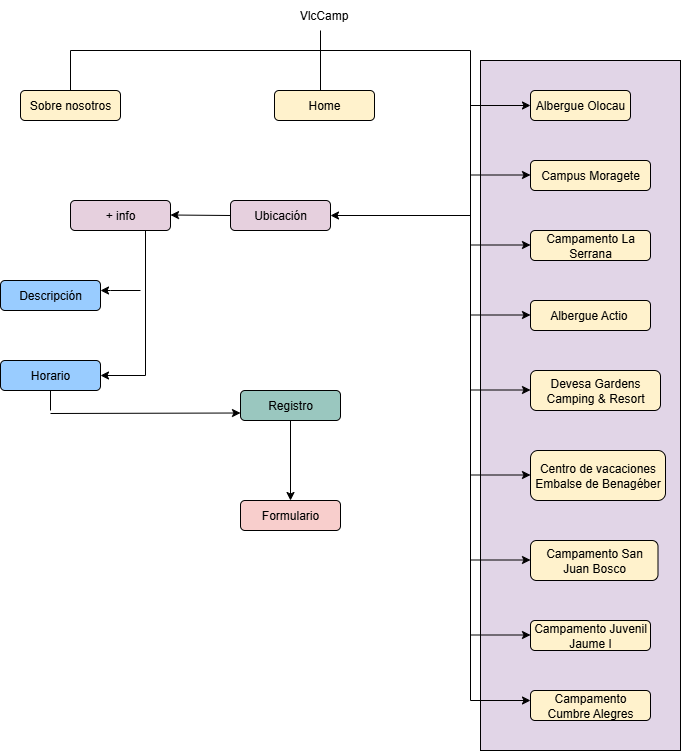

The diagram above was exported from draw.io. Its source (the exported page's mxGraphModel, read from the mxfile embedded in the PNG):
<mxGraphModel dx="1426" dy="785" grid="1" gridSize="10" guides="1" tooltips="1" connect="1" arrows="1" fold="1" page="1" pageScale="1" pageWidth="827" pageHeight="1169" math="0" shadow="0">
  <root>
    <mxCell id="0" />
    <mxCell id="1" parent="0" />
    <mxCell id="T_CL5jXPxzABg9nIXAOP-56" value="" style="rounded=0;whiteSpace=wrap;html=1;fillColor=#E1D5E7;" vertex="1" parent="1">
      <mxGeometry x="570" y="130" width="200" height="690" as="geometry" />
    </mxCell>
    <mxCell id="T_CL5jXPxzABg9nIXAOP-1" value="VlcCamp" style="text;html=1;align=center;verticalAlign=middle;whiteSpace=wrap;rounded=0;" vertex="1" parent="1">
      <mxGeometry x="353" y="70" width="121" height="30" as="geometry" />
    </mxCell>
    <mxCell id="T_CL5jXPxzABg9nIXAOP-4" value="Sobre nosotros" style="rounded=1;whiteSpace=wrap;html=1;fillColor=#FFF2CC;" vertex="1" parent="1">
      <mxGeometry x="110" y="160" width="100" height="30" as="geometry" />
    </mxCell>
    <mxCell id="T_CL5jXPxzABg9nIXAOP-5" value="Home" style="rounded=1;whiteSpace=wrap;html=1;fillColor=#FFF2CC;" vertex="1" parent="1">
      <mxGeometry x="364" y="160" width="100" height="30" as="geometry" />
    </mxCell>
    <mxCell id="T_CL5jXPxzABg9nIXAOP-6" value="Albergue Olocau" style="rounded=1;whiteSpace=wrap;html=1;fillColor=#FFF2CC;" vertex="1" parent="1">
      <mxGeometry x="620" y="160" width="100" height="30" as="geometry" />
    </mxCell>
    <mxCell id="T_CL5jXPxzABg9nIXAOP-7" value="&lt;p class=&quot;MsoNormal&quot;&gt;Campus Moragete&lt;/p&gt;" style="rounded=1;whiteSpace=wrap;html=1;fillColor=#FFF2CC;" vertex="1" parent="1">
      <mxGeometry x="620" y="230" width="120" height="30" as="geometry" />
    </mxCell>
    <mxCell id="T_CL5jXPxzABg9nIXAOP-9" value="&lt;p class=&quot;MsoNormal&quot;&gt;Campamento La Serrana&lt;/p&gt;" style="rounded=1;whiteSpace=wrap;html=1;fillColor=#FFF2CC;" vertex="1" parent="1">
      <mxGeometry x="620" y="300" width="120" height="30" as="geometry" />
    </mxCell>
    <mxCell id="T_CL5jXPxzABg9nIXAOP-10" value="&lt;p class=&quot;MsoNormal&quot;&gt;Albergue Actio&amp;nbsp;&lt;/p&gt;" style="rounded=1;whiteSpace=wrap;html=1;fillColor=#FFF2CC;" vertex="1" parent="1">
      <mxGeometry x="620" y="370" width="120" height="30" as="geometry" />
    </mxCell>
    <mxCell id="T_CL5jXPxzABg9nIXAOP-11" value="&lt;p class=&quot;MsoNormal&quot;&gt;Devesa Gardens Camping &amp;amp; Resort&lt;/p&gt;" style="rounded=1;whiteSpace=wrap;html=1;fillColor=#FFF2CC;" vertex="1" parent="1">
      <mxGeometry x="620" y="440" width="130" height="40" as="geometry" />
    </mxCell>
    <mxCell id="T_CL5jXPxzABg9nIXAOP-12" value="&lt;p class=&quot;MsoNormal&quot;&gt;Centro de vacaciones Embalse de Benagéber&lt;/p&gt;" style="rounded=1;whiteSpace=wrap;html=1;fillColor=#FFF2CC;" vertex="1" parent="1">
      <mxGeometry x="620" y="520" width="135" height="50" as="geometry" />
    </mxCell>
    <mxCell id="T_CL5jXPxzABg9nIXAOP-13" value="&lt;p class=&quot;MsoNormal&quot;&gt;Campamento San Juan Bosco&lt;/p&gt;" style="rounded=1;whiteSpace=wrap;html=1;fillColor=#FFF2CC;" vertex="1" parent="1">
      <mxGeometry x="620" y="610" width="127.5" height="40" as="geometry" />
    </mxCell>
    <mxCell id="T_CL5jXPxzABg9nIXAOP-14" value="&lt;p class=&quot;MsoNormal&quot;&gt;Campamento Juvenil Jaume I&lt;/p&gt;" style="rounded=1;whiteSpace=wrap;html=1;fillColor=#FFF2CC;" vertex="1" parent="1">
      <mxGeometry x="620" y="690" width="120" height="30" as="geometry" />
    </mxCell>
    <mxCell id="T_CL5jXPxzABg9nIXAOP-15" value="&lt;p class=&quot;MsoNormal&quot;&gt;Campamento Cumbre Alegres&lt;/p&gt;" style="rounded=1;whiteSpace=wrap;html=1;fillColor=#FFF2CC;" vertex="1" parent="1">
      <mxGeometry x="620" y="760" width="120" height="30" as="geometry" />
    </mxCell>
    <mxCell id="T_CL5jXPxzABg9nIXAOP-16" value="" style="endArrow=none;html=1;rounded=0;" edge="1" parent="1">
      <mxGeometry width="50" height="50" relative="1" as="geometry">
        <mxPoint x="160" y="120" as="sourcePoint" />
        <mxPoint x="560" y="120" as="targetPoint" />
      </mxGeometry>
    </mxCell>
    <mxCell id="T_CL5jXPxzABg9nIXAOP-17" value="" style="endArrow=none;html=1;rounded=0;" edge="1" parent="1">
      <mxGeometry width="50" height="50" relative="1" as="geometry">
        <mxPoint x="410" y="120" as="sourcePoint" />
        <mxPoint x="410" y="100" as="targetPoint" />
      </mxGeometry>
    </mxCell>
    <mxCell id="T_CL5jXPxzABg9nIXAOP-18" value="" style="endArrow=none;html=1;rounded=0;exitX=0.5;exitY=0;exitDx=0;exitDy=0;" edge="1" parent="1" source="T_CL5jXPxzABg9nIXAOP-4">
      <mxGeometry width="50" height="50" relative="1" as="geometry">
        <mxPoint x="150" y="140" as="sourcePoint" />
        <mxPoint x="160" y="120" as="targetPoint" />
      </mxGeometry>
    </mxCell>
    <mxCell id="T_CL5jXPxzABg9nIXAOP-19" value="" style="endArrow=none;html=1;rounded=0;exitX=0.5;exitY=0;exitDx=0;exitDy=0;" edge="1" parent="1">
      <mxGeometry width="50" height="50" relative="1" as="geometry">
        <mxPoint x="410" y="160" as="sourcePoint" />
        <mxPoint x="410" y="120" as="targetPoint" />
      </mxGeometry>
    </mxCell>
    <mxCell id="T_CL5jXPxzABg9nIXAOP-21" value="" style="endArrow=none;html=1;rounded=0;" edge="1" parent="1">
      <mxGeometry width="50" height="50" relative="1" as="geometry">
        <mxPoint x="560" y="770" as="sourcePoint" />
        <mxPoint x="560" y="120" as="targetPoint" />
      </mxGeometry>
    </mxCell>
    <mxCell id="T_CL5jXPxzABg9nIXAOP-30" value="Ubicación" style="rounded=1;whiteSpace=wrap;html=1;fillColor=#E6D0DE;" vertex="1" parent="1">
      <mxGeometry x="320" y="270" width="100" height="30" as="geometry" />
    </mxCell>
    <mxCell id="T_CL5jXPxzABg9nIXAOP-52" value="" style="edgeStyle=orthogonalEdgeStyle;rounded=0;orthogonalLoop=1;jettySize=auto;html=1;" edge="1" parent="1">
      <mxGeometry relative="1" as="geometry">
        <mxPoint x="230" y="360" as="sourcePoint" />
        <mxPoint x="190" y="360" as="targetPoint" />
        <Array as="points">
          <mxPoint x="200" y="360" />
        </Array>
      </mxGeometry>
    </mxCell>
    <mxCell id="T_CL5jXPxzABg9nIXAOP-31" value="+ info" style="rounded=1;whiteSpace=wrap;html=1;fillColor=#E6D0DE;" vertex="1" parent="1">
      <mxGeometry x="160" y="270" width="100" height="30" as="geometry" />
    </mxCell>
    <mxCell id="T_CL5jXPxzABg9nIXAOP-33" value="" style="endArrow=classic;html=1;rounded=0;" edge="1" parent="1">
      <mxGeometry width="50" height="50" relative="1" as="geometry">
        <mxPoint x="560" y="285" as="sourcePoint" />
        <mxPoint x="420" y="285" as="targetPoint" />
      </mxGeometry>
    </mxCell>
    <mxCell id="T_CL5jXPxzABg9nIXAOP-34" value="" style="endArrow=classic;html=1;rounded=0;exitX=0;exitY=0.5;exitDx=0;exitDy=0;" edge="1" parent="1" source="T_CL5jXPxzABg9nIXAOP-30">
      <mxGeometry width="50" height="50" relative="1" as="geometry">
        <mxPoint x="400" y="284.5" as="sourcePoint" />
        <mxPoint x="260" y="284.5" as="targetPoint" />
      </mxGeometry>
    </mxCell>
    <mxCell id="T_CL5jXPxzABg9nIXAOP-35" value="" style="endArrow=classic;html=1;rounded=0;entryX=0;entryY=0.5;entryDx=0;entryDy=0;" edge="1" parent="1" target="T_CL5jXPxzABg9nIXAOP-6">
      <mxGeometry width="50" height="50" relative="1" as="geometry">
        <mxPoint x="560" y="175" as="sourcePoint" />
        <mxPoint x="490" y="174.5" as="targetPoint" />
      </mxGeometry>
    </mxCell>
    <mxCell id="T_CL5jXPxzABg9nIXAOP-36" value="" style="endArrow=classic;html=1;rounded=0;entryX=0;entryY=0.5;entryDx=0;entryDy=0;" edge="1" parent="1">
      <mxGeometry width="50" height="50" relative="1" as="geometry">
        <mxPoint x="560" y="244.5" as="sourcePoint" />
        <mxPoint x="620" y="244.5" as="targetPoint" />
      </mxGeometry>
    </mxCell>
    <mxCell id="T_CL5jXPxzABg9nIXAOP-37" value="" style="endArrow=classic;html=1;rounded=0;entryX=0;entryY=0.5;entryDx=0;entryDy=0;" edge="1" parent="1">
      <mxGeometry width="50" height="50" relative="1" as="geometry">
        <mxPoint x="560" y="314.5" as="sourcePoint" />
        <mxPoint x="620" y="314.5" as="targetPoint" />
      </mxGeometry>
    </mxCell>
    <mxCell id="T_CL5jXPxzABg9nIXAOP-38" value="" style="endArrow=classic;html=1;rounded=0;entryX=0;entryY=0.5;entryDx=0;entryDy=0;" edge="1" parent="1">
      <mxGeometry width="50" height="50" relative="1" as="geometry">
        <mxPoint x="560" y="384.5" as="sourcePoint" />
        <mxPoint x="620" y="384.5" as="targetPoint" />
      </mxGeometry>
    </mxCell>
    <mxCell id="T_CL5jXPxzABg9nIXAOP-39" value="" style="endArrow=classic;html=1;rounded=0;entryX=0;entryY=0.5;entryDx=0;entryDy=0;" edge="1" parent="1">
      <mxGeometry width="50" height="50" relative="1" as="geometry">
        <mxPoint x="560" y="459.5" as="sourcePoint" />
        <mxPoint x="620" y="459.5" as="targetPoint" />
      </mxGeometry>
    </mxCell>
    <mxCell id="T_CL5jXPxzABg9nIXAOP-40" value="" style="endArrow=classic;html=1;rounded=0;entryX=0;entryY=0.5;entryDx=0;entryDy=0;" edge="1" parent="1">
      <mxGeometry width="50" height="50" relative="1" as="geometry">
        <mxPoint x="560" y="544.5" as="sourcePoint" />
        <mxPoint x="620" y="544.5" as="targetPoint" />
      </mxGeometry>
    </mxCell>
    <mxCell id="T_CL5jXPxzABg9nIXAOP-41" value="" style="endArrow=classic;html=1;rounded=0;entryX=0;entryY=0.5;entryDx=0;entryDy=0;" edge="1" parent="1">
      <mxGeometry width="50" height="50" relative="1" as="geometry">
        <mxPoint x="560" y="629.5" as="sourcePoint" />
        <mxPoint x="620" y="629.5" as="targetPoint" />
      </mxGeometry>
    </mxCell>
    <mxCell id="T_CL5jXPxzABg9nIXAOP-42" value="" style="endArrow=classic;html=1;rounded=0;entryX=0;entryY=0.5;entryDx=0;entryDy=0;" edge="1" parent="1">
      <mxGeometry width="50" height="50" relative="1" as="geometry">
        <mxPoint x="560" y="704.5" as="sourcePoint" />
        <mxPoint x="620" y="704.5" as="targetPoint" />
      </mxGeometry>
    </mxCell>
    <mxCell id="T_CL5jXPxzABg9nIXAOP-44" value="" style="endArrow=classic;html=1;rounded=0;entryX=0;entryY=0.5;entryDx=0;entryDy=0;" edge="1" parent="1">
      <mxGeometry width="50" height="50" relative="1" as="geometry">
        <mxPoint x="560" y="770" as="sourcePoint" />
        <mxPoint x="620" y="770" as="targetPoint" />
      </mxGeometry>
    </mxCell>
    <mxCell id="T_CL5jXPxzABg9nIXAOP-45" value="Horario" style="rounded=1;whiteSpace=wrap;html=1;fillColor=#99CCFF;" vertex="1" parent="1">
      <mxGeometry x="90" y="430" width="100" height="30" as="geometry" />
    </mxCell>
    <mxCell id="T_CL5jXPxzABg9nIXAOP-53" style="edgeStyle=orthogonalEdgeStyle;rounded=0;orthogonalLoop=1;jettySize=auto;html=1;entryX=1;entryY=0.5;entryDx=0;entryDy=0;exitX=0.75;exitY=1;exitDx=0;exitDy=0;" edge="1" parent="1" source="T_CL5jXPxzABg9nIXAOP-31" target="T_CL5jXPxzABg9nIXAOP-45">
      <mxGeometry relative="1" as="geometry">
        <mxPoint x="260" y="380" as="sourcePoint" />
        <Array as="points">
          <mxPoint x="235" y="445" />
        </Array>
      </mxGeometry>
    </mxCell>
    <mxCell id="T_CL5jXPxzABg9nIXAOP-46" value="Descripción" style="rounded=1;whiteSpace=wrap;html=1;fillColor=#99CCFF;" vertex="1" parent="1">
      <mxGeometry x="90" y="350" width="100" height="30" as="geometry" />
    </mxCell>
    <mxCell id="T_CL5jXPxzABg9nIXAOP-49" value="" style="edgeStyle=orthogonalEdgeStyle;rounded=0;orthogonalLoop=1;jettySize=auto;html=1;" edge="1" parent="1" source="T_CL5jXPxzABg9nIXAOP-47" target="T_CL5jXPxzABg9nIXAOP-48">
      <mxGeometry relative="1" as="geometry" />
    </mxCell>
    <mxCell id="T_CL5jXPxzABg9nIXAOP-47" value="Registro" style="rounded=1;whiteSpace=wrap;html=1;fillColor=#9AC7BF;" vertex="1" parent="1">
      <mxGeometry x="330" y="460" width="100" height="30" as="geometry" />
    </mxCell>
    <mxCell id="T_CL5jXPxzABg9nIXAOP-48" value="Formulario" style="rounded=1;whiteSpace=wrap;html=1;fillColor=#F8CECC;" vertex="1" parent="1">
      <mxGeometry x="330" y="570" width="100" height="30" as="geometry" />
    </mxCell>
    <mxCell id="T_CL5jXPxzABg9nIXAOP-54" value="" style="endArrow=classic;html=1;rounded=0;entryX=0;entryY=0.75;entryDx=0;entryDy=0;" edge="1" parent="1" target="T_CL5jXPxzABg9nIXAOP-47">
      <mxGeometry width="50" height="50" relative="1" as="geometry">
        <mxPoint x="140" y="483" as="sourcePoint" />
        <mxPoint x="190" y="460" as="targetPoint" />
      </mxGeometry>
    </mxCell>
    <mxCell id="T_CL5jXPxzABg9nIXAOP-55" value="" style="endArrow=none;html=1;rounded=0;" edge="1" parent="1">
      <mxGeometry width="50" height="50" relative="1" as="geometry">
        <mxPoint x="140" y="480" as="sourcePoint" />
        <mxPoint x="140" y="460" as="targetPoint" />
      </mxGeometry>
    </mxCell>
  </root>
</mxGraphModel>